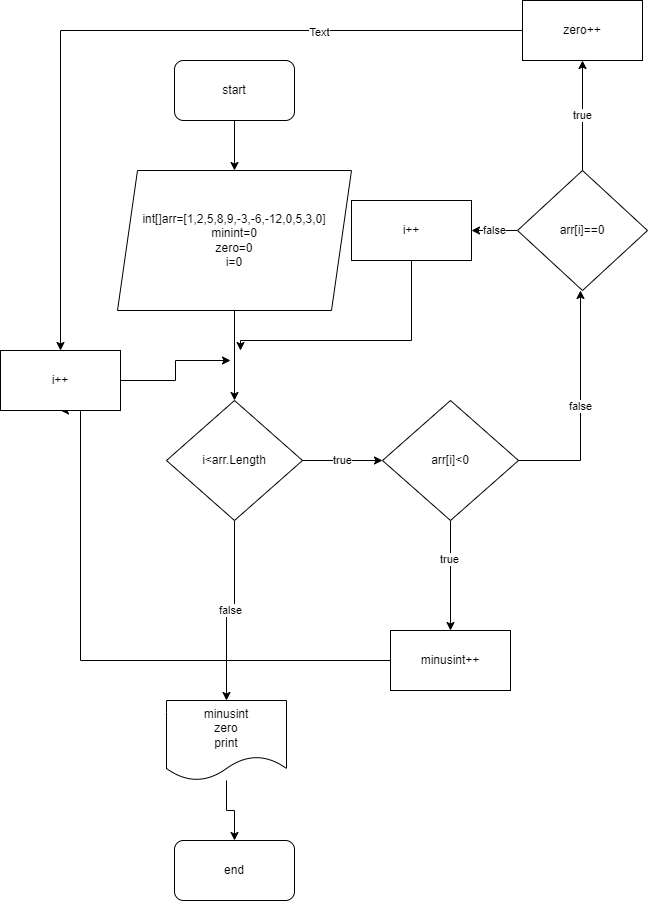

The diagram above was exported from draw.io. Its source (the exported page's mxGraphModel, read from the mxfile embedded in the PNG):
<mxGraphModel dx="1038" dy="579" grid="1" gridSize="10" guides="1" tooltips="1" connect="1" arrows="1" fold="1" page="1" pageScale="1" pageWidth="827" pageHeight="1169" math="0" shadow="0">
  <root>
    <mxCell id="0" />
    <mxCell id="1" parent="0" />
    <mxCell id="igBp68oPWnTi7vD0C86G-3" value="" style="edgeStyle=orthogonalEdgeStyle;rounded=0;orthogonalLoop=1;jettySize=auto;html=1;" parent="1" source="igBp68oPWnTi7vD0C86G-1" target="igBp68oPWnTi7vD0C86G-2" edge="1">
      <mxGeometry relative="1" as="geometry" />
    </mxCell>
    <mxCell id="igBp68oPWnTi7vD0C86G-1" value="start" style="rounded=1;whiteSpace=wrap;html=1;" parent="1" vertex="1">
      <mxGeometry x="354" y="90" width="120" height="60" as="geometry" />
    </mxCell>
    <mxCell id="igBp68oPWnTi7vD0C86G-5" value="" style="edgeStyle=orthogonalEdgeStyle;rounded=0;orthogonalLoop=1;jettySize=auto;html=1;" parent="1" source="igBp68oPWnTi7vD0C86G-2" target="igBp68oPWnTi7vD0C86G-4" edge="1">
      <mxGeometry relative="1" as="geometry" />
    </mxCell>
    <mxCell id="igBp68oPWnTi7vD0C86G-2" value="int[]arr=[1,2,5,8,9,-3,-6,-12,0,5,3,0]&lt;br&gt;minint=0&lt;br&gt;zero=0&lt;br&gt;i=0" style="shape=parallelogram;perimeter=parallelogramPerimeter;whiteSpace=wrap;html=1;fixedSize=1;" parent="1" vertex="1">
      <mxGeometry x="297" y="200" width="234" height="140" as="geometry" />
    </mxCell>
    <mxCell id="igBp68oPWnTi7vD0C86G-7" value="true" style="edgeStyle=orthogonalEdgeStyle;rounded=0;orthogonalLoop=1;jettySize=auto;html=1;" parent="1" source="igBp68oPWnTi7vD0C86G-4" target="igBp68oPWnTi7vD0C86G-6" edge="1">
      <mxGeometry relative="1" as="geometry" />
    </mxCell>
    <mxCell id="igBp68oPWnTi7vD0C86G-29" value="false" style="edgeStyle=orthogonalEdgeStyle;rounded=0;orthogonalLoop=1;jettySize=auto;html=1;" parent="1" source="igBp68oPWnTi7vD0C86G-4" target="igBp68oPWnTi7vD0C86G-28" edge="1">
      <mxGeometry relative="1" as="geometry" />
    </mxCell>
    <mxCell id="igBp68oPWnTi7vD0C86G-4" value="i&amp;lt;arr.Length" style="rhombus;whiteSpace=wrap;html=1;" parent="1" vertex="1">
      <mxGeometry x="346" y="430" width="136" height="120" as="geometry" />
    </mxCell>
    <mxCell id="igBp68oPWnTi7vD0C86G-13" value="" style="edgeStyle=orthogonalEdgeStyle;rounded=0;orthogonalLoop=1;jettySize=auto;html=1;" parent="1" source="igBp68oPWnTi7vD0C86G-6" target="igBp68oPWnTi7vD0C86G-12" edge="1">
      <mxGeometry relative="1" as="geometry" />
    </mxCell>
    <mxCell id="igBp68oPWnTi7vD0C86G-14" value="true" style="edgeLabel;html=1;align=center;verticalAlign=middle;resizable=0;points=[];" parent="igBp68oPWnTi7vD0C86G-13" vertex="1" connectable="0">
      <mxGeometry x="-0.3055" y="-2" relative="1" as="geometry">
        <mxPoint as="offset" />
      </mxGeometry>
    </mxCell>
    <mxCell id="igBp68oPWnTi7vD0C86G-17" value="false" style="edgeStyle=orthogonalEdgeStyle;rounded=0;orthogonalLoop=1;jettySize=auto;html=1;" parent="1" source="igBp68oPWnTi7vD0C86G-6" edge="1">
      <mxGeometry relative="1" as="geometry">
        <mxPoint x="760" y="320" as="targetPoint" />
      </mxGeometry>
    </mxCell>
    <mxCell id="igBp68oPWnTi7vD0C86G-6" value="arr[i]&amp;lt;0" style="rhombus;whiteSpace=wrap;html=1;" parent="1" vertex="1">
      <mxGeometry x="562" y="430" width="136" height="120" as="geometry" />
    </mxCell>
    <mxCell id="igBp68oPWnTi7vD0C86G-25" style="edgeStyle=orthogonalEdgeStyle;rounded=0;orthogonalLoop=1;jettySize=auto;html=1;entryX=0.5;entryY=1;entryDx=0;entryDy=0;" parent="1" source="igBp68oPWnTi7vD0C86G-12" target="igBp68oPWnTi7vD0C86G-26" edge="1">
      <mxGeometry relative="1" as="geometry">
        <mxPoint x="260" y="530" as="targetPoint" />
        <Array as="points">
          <mxPoint x="260" y="690" />
          <mxPoint x="260" y="440" />
        </Array>
      </mxGeometry>
    </mxCell>
    <mxCell id="igBp68oPWnTi7vD0C86G-12" value="minusint++" style="whiteSpace=wrap;html=1;" parent="1" vertex="1">
      <mxGeometry x="570" y="660" width="120" height="60" as="geometry" />
    </mxCell>
    <mxCell id="igBp68oPWnTi7vD0C86G-22" value="true" style="edgeStyle=orthogonalEdgeStyle;rounded=0;orthogonalLoop=1;jettySize=auto;html=1;" parent="1" source="igBp68oPWnTi7vD0C86G-18" target="igBp68oPWnTi7vD0C86G-21" edge="1">
      <mxGeometry relative="1" as="geometry" />
    </mxCell>
    <mxCell id="igBp68oPWnTi7vD0C86G-33" value="false" style="edgeStyle=orthogonalEdgeStyle;rounded=0;orthogonalLoop=1;jettySize=auto;html=1;" parent="1" source="igBp68oPWnTi7vD0C86G-18" target="igBp68oPWnTi7vD0C86G-32" edge="1">
      <mxGeometry relative="1" as="geometry" />
    </mxCell>
    <mxCell id="igBp68oPWnTi7vD0C86G-18" value="arr[i]==0" style="rhombus;whiteSpace=wrap;html=1;" parent="1" vertex="1">
      <mxGeometry x="697" y="200" width="130" height="120" as="geometry" />
    </mxCell>
    <mxCell id="igBp68oPWnTi7vD0C86G-23" style="edgeStyle=orthogonalEdgeStyle;rounded=0;orthogonalLoop=1;jettySize=auto;html=1;" parent="1" source="igBp68oPWnTi7vD0C86G-21" edge="1">
      <mxGeometry relative="1" as="geometry">
        <mxPoint x="240" y="380" as="targetPoint" />
        <Array as="points">
          <mxPoint x="240" y="60" />
          <mxPoint x="240" y="380" />
        </Array>
      </mxGeometry>
    </mxCell>
    <mxCell id="igBp68oPWnTi7vD0C86G-24" value="Text" style="edgeLabel;html=1;align=center;verticalAlign=middle;resizable=0;points=[];" parent="igBp68oPWnTi7vD0C86G-23" vertex="1" connectable="0">
      <mxGeometry x="-0.479" y="1" relative="1" as="geometry">
        <mxPoint as="offset" />
      </mxGeometry>
    </mxCell>
    <mxCell id="igBp68oPWnTi7vD0C86G-21" value="zero++" style="whiteSpace=wrap;html=1;" parent="1" vertex="1">
      <mxGeometry x="702" y="30" width="120" height="60" as="geometry" />
    </mxCell>
    <mxCell id="igBp68oPWnTi7vD0C86G-27" style="edgeStyle=orthogonalEdgeStyle;rounded=0;orthogonalLoop=1;jettySize=auto;html=1;" parent="1" source="igBp68oPWnTi7vD0C86G-26" edge="1">
      <mxGeometry relative="1" as="geometry">
        <mxPoint x="410" y="390" as="targetPoint" />
      </mxGeometry>
    </mxCell>
    <mxCell id="igBp68oPWnTi7vD0C86G-26" value="i++" style="rounded=0;whiteSpace=wrap;html=1;" parent="1" vertex="1">
      <mxGeometry x="180" y="380" width="120" height="60" as="geometry" />
    </mxCell>
    <mxCell id="igBp68oPWnTi7vD0C86G-31" value="" style="edgeStyle=orthogonalEdgeStyle;rounded=0;orthogonalLoop=1;jettySize=auto;html=1;" parent="1" source="igBp68oPWnTi7vD0C86G-28" target="igBp68oPWnTi7vD0C86G-30" edge="1">
      <mxGeometry relative="1" as="geometry" />
    </mxCell>
    <mxCell id="igBp68oPWnTi7vD0C86G-28" value="minusint&lt;br&gt;zero&lt;br&gt;print" style="shape=document;whiteSpace=wrap;html=1;boundedLbl=1;" parent="1" vertex="1">
      <mxGeometry x="346" y="730" width="120" height="80" as="geometry" />
    </mxCell>
    <mxCell id="igBp68oPWnTi7vD0C86G-30" value="end" style="rounded=1;whiteSpace=wrap;html=1;" parent="1" vertex="1">
      <mxGeometry x="354" y="870" width="120" height="60" as="geometry" />
    </mxCell>
    <mxCell id="igBp68oPWnTi7vD0C86G-34" style="edgeStyle=orthogonalEdgeStyle;rounded=0;orthogonalLoop=1;jettySize=auto;html=1;" parent="1" source="igBp68oPWnTi7vD0C86G-32" edge="1">
      <mxGeometry relative="1" as="geometry">
        <mxPoint x="420" y="380" as="targetPoint" />
        <Array as="points">
          <mxPoint x="591" y="370" />
          <mxPoint x="420" y="370" />
        </Array>
      </mxGeometry>
    </mxCell>
    <mxCell id="igBp68oPWnTi7vD0C86G-32" value="i++" style="rounded=0;whiteSpace=wrap;html=1;" parent="1" vertex="1">
      <mxGeometry x="531" y="230" width="120" height="60" as="geometry" />
    </mxCell>
  </root>
</mxGraphModel>